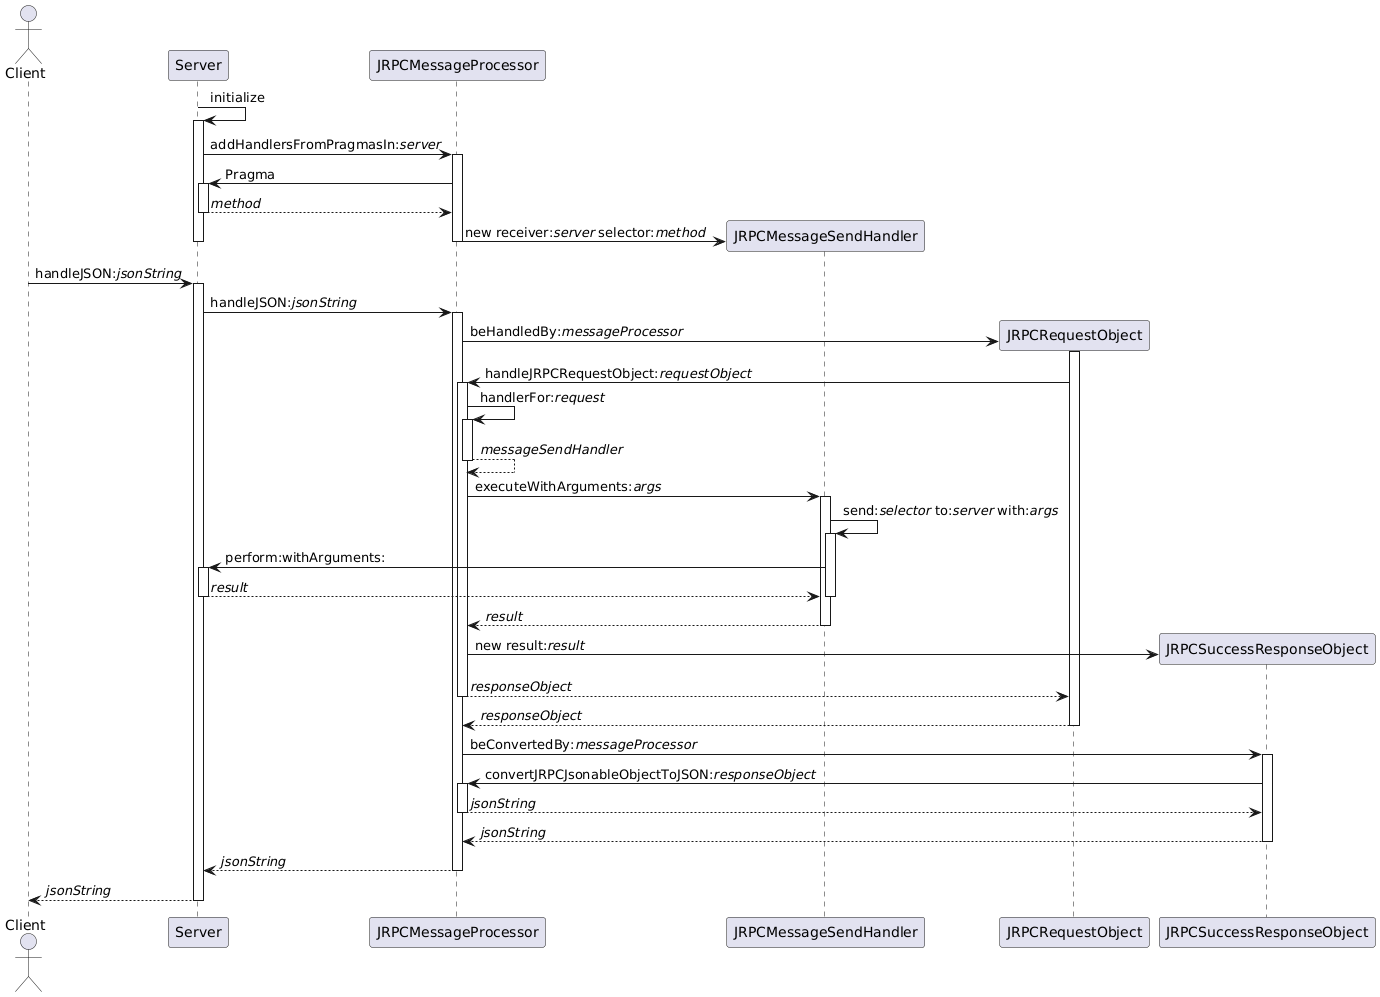

The diagram above was rendered by PlantUML. Its source (embedded in the PNG):
@startuml
actor Client

Server -> Server : initialize
activate Server
Server -> JRPCMessageProcessor : addHandlersFromPragmasIn://server//
activate JRPCMessageProcessor
JRPCMessageProcessor -> Server : Pragma
activate Server
return //method//
JRPCMessageProcessor -> JRPCMessageSendHandler ** : new receiver://server// selector://method//
deactivate JRPCMessageProcessor
deactivate Server

Client -> Server : handleJSON://jsonString//
activate Server
Server -> JRPCMessageProcessor : handleJSON://jsonString//
activate JRPCMessageProcessor
JRPCMessageProcessor -> JRPCRequestObject ** : beHandledBy://messageProcessor//
activate JRPCRequestObject
JRPCRequestObject -> JRPCMessageProcessor : handleJRPCRequestObject://requestObject//
activate JRPCMessageProcessor
JRPCMessageProcessor -> JRPCMessageProcessor : handlerFor://request//
activate JRPCMessageProcessor
return //messageSendHandler//
JRPCMessageProcessor -> JRPCMessageSendHandler : executeWithArguments://args//
activate JRPCMessageSendHandler
JRPCMessageSendHandler -> JRPCMessageSendHandler : send://selector// to://server// with://args//
activate JRPCMessageSendHandler
JRPCMessageSendHandler -> Server : perform:withArguments:
activate Server
return //result//
deactivate JRPCMessageSendHandler
return //result//
JRPCMessageProcessor -> JRPCSuccessResponseObject ** : new result://result//
return //responseObject//
return //responseObject//
JRPCMessageProcessor -> JRPCSuccessResponseObject : beConvertedBy://messageProcessor//
activate JRPCSuccessResponseObject
JRPCSuccessResponseObject -> JRPCMessageProcessor : convertJRPCJsonableObjectToJSON://responseObject//
activate JRPCMessageProcessor
return //jsonString//
return //jsonString//
return //jsonString//
return //jsonString//
@enduml